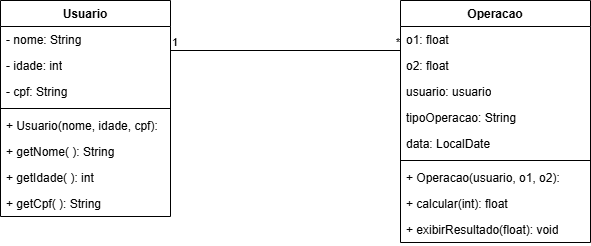

The diagram above was exported from draw.io. Its source (the exported page's mxGraphModel, read from the mxfile embedded in the PNG):
<mxGraphModel dx="768" dy="349" grid="1" gridSize="10" guides="1" tooltips="1" connect="1" arrows="1" fold="1" page="1" pageScale="1" pageWidth="827" pageHeight="1169" math="0" shadow="0">
  <root>
    <mxCell id="0" />
    <mxCell id="1" parent="0" />
    <mxCell id="myhtN_MyuB08DWC7KMss-1" value="Usuario" style="swimlane;fontStyle=1;align=center;verticalAlign=top;childLayout=stackLayout;horizontal=1;startSize=26;horizontalStack=0;resizeParent=1;resizeParentMax=0;resizeLast=0;collapsible=1;marginBottom=0;whiteSpace=wrap;html=1;" vertex="1" parent="1">
      <mxGeometry x="120" y="120" width="170" height="216" as="geometry" />
    </mxCell>
    <mxCell id="myhtN_MyuB08DWC7KMss-2" value="- nome: String" style="text;strokeColor=none;fillColor=none;align=left;verticalAlign=top;spacingLeft=4;spacingRight=4;overflow=hidden;rotatable=0;points=[[0,0.5],[1,0.5]];portConstraint=eastwest;whiteSpace=wrap;html=1;" vertex="1" parent="myhtN_MyuB08DWC7KMss-1">
      <mxGeometry y="26" width="170" height="26" as="geometry" />
    </mxCell>
    <mxCell id="myhtN_MyuB08DWC7KMss-22" value="- idade: int&lt;div&gt;&lt;br&gt;&lt;/div&gt;" style="text;strokeColor=none;fillColor=none;align=left;verticalAlign=top;spacingLeft=4;spacingRight=4;overflow=hidden;rotatable=0;points=[[0,0.5],[1,0.5]];portConstraint=eastwest;whiteSpace=wrap;html=1;" vertex="1" parent="myhtN_MyuB08DWC7KMss-1">
      <mxGeometry y="52" width="170" height="26" as="geometry" />
    </mxCell>
    <mxCell id="myhtN_MyuB08DWC7KMss-23" value="- cpf: String" style="text;strokeColor=none;fillColor=none;align=left;verticalAlign=top;spacingLeft=4;spacingRight=4;overflow=hidden;rotatable=0;points=[[0,0.5],[1,0.5]];portConstraint=eastwest;whiteSpace=wrap;html=1;" vertex="1" parent="myhtN_MyuB08DWC7KMss-1">
      <mxGeometry y="78" width="170" height="26" as="geometry" />
    </mxCell>
    <mxCell id="myhtN_MyuB08DWC7KMss-3" value="" style="line;strokeWidth=1;fillColor=none;align=left;verticalAlign=middle;spacingTop=-1;spacingLeft=3;spacingRight=3;rotatable=0;labelPosition=right;points=[];portConstraint=eastwest;strokeColor=inherit;" vertex="1" parent="myhtN_MyuB08DWC7KMss-1">
      <mxGeometry y="104" width="170" height="8" as="geometry" />
    </mxCell>
    <mxCell id="myhtN_MyuB08DWC7KMss-4" value="+ Usuario(nome, idade, cpf):&amp;nbsp;" style="text;strokeColor=none;fillColor=none;align=left;verticalAlign=top;spacingLeft=4;spacingRight=4;overflow=hidden;rotatable=0;points=[[0,0.5],[1,0.5]];portConstraint=eastwest;whiteSpace=wrap;html=1;" vertex="1" parent="myhtN_MyuB08DWC7KMss-1">
      <mxGeometry y="112" width="170" height="26" as="geometry" />
    </mxCell>
    <mxCell id="myhtN_MyuB08DWC7KMss-24" value="+ getNome( ): String" style="text;strokeColor=none;fillColor=none;align=left;verticalAlign=top;spacingLeft=4;spacingRight=4;overflow=hidden;rotatable=0;points=[[0,0.5],[1,0.5]];portConstraint=eastwest;whiteSpace=wrap;html=1;" vertex="1" parent="myhtN_MyuB08DWC7KMss-1">
      <mxGeometry y="138" width="170" height="26" as="geometry" />
    </mxCell>
    <mxCell id="myhtN_MyuB08DWC7KMss-28" value="+ getIdade( ): int" style="text;strokeColor=none;fillColor=none;align=left;verticalAlign=top;spacingLeft=4;spacingRight=4;overflow=hidden;rotatable=0;points=[[0,0.5],[1,0.5]];portConstraint=eastwest;whiteSpace=wrap;html=1;" vertex="1" parent="myhtN_MyuB08DWC7KMss-1">
      <mxGeometry y="164" width="170" height="26" as="geometry" />
    </mxCell>
    <mxCell id="myhtN_MyuB08DWC7KMss-29" value="+ getCpf( ): String" style="text;strokeColor=none;fillColor=none;align=left;verticalAlign=top;spacingLeft=4;spacingRight=4;overflow=hidden;rotatable=0;points=[[0,0.5],[1,0.5]];portConstraint=eastwest;whiteSpace=wrap;html=1;" vertex="1" parent="myhtN_MyuB08DWC7KMss-1">
      <mxGeometry y="190" width="170" height="26" as="geometry" />
    </mxCell>
    <mxCell id="myhtN_MyuB08DWC7KMss-9" value="Operacao" style="swimlane;fontStyle=1;align=center;verticalAlign=top;childLayout=stackLayout;horizontal=1;startSize=26;horizontalStack=0;resizeParent=1;resizeParentMax=0;resizeLast=0;collapsible=1;marginBottom=0;whiteSpace=wrap;html=1;" vertex="1" parent="1">
      <mxGeometry x="520" y="120" width="190" height="242" as="geometry" />
    </mxCell>
    <mxCell id="myhtN_MyuB08DWC7KMss-10" value="o1: float" style="text;strokeColor=none;fillColor=none;align=left;verticalAlign=top;spacingLeft=4;spacingRight=4;overflow=hidden;rotatable=0;points=[[0,0.5],[1,0.5]];portConstraint=eastwest;whiteSpace=wrap;html=1;" vertex="1" parent="myhtN_MyuB08DWC7KMss-9">
      <mxGeometry y="26" width="190" height="26" as="geometry" />
    </mxCell>
    <mxCell id="myhtN_MyuB08DWC7KMss-30" value="o2: float" style="text;strokeColor=none;fillColor=none;align=left;verticalAlign=top;spacingLeft=4;spacingRight=4;overflow=hidden;rotatable=0;points=[[0,0.5],[1,0.5]];portConstraint=eastwest;whiteSpace=wrap;html=1;" vertex="1" parent="myhtN_MyuB08DWC7KMss-9">
      <mxGeometry y="52" width="190" height="26" as="geometry" />
    </mxCell>
    <mxCell id="myhtN_MyuB08DWC7KMss-31" value="usuario: usuario" style="text;strokeColor=none;fillColor=none;align=left;verticalAlign=top;spacingLeft=4;spacingRight=4;overflow=hidden;rotatable=0;points=[[0,0.5],[1,0.5]];portConstraint=eastwest;whiteSpace=wrap;html=1;" vertex="1" parent="myhtN_MyuB08DWC7KMss-9">
      <mxGeometry y="78" width="190" height="26" as="geometry" />
    </mxCell>
    <mxCell id="myhtN_MyuB08DWC7KMss-33" value="tipoOperacao: String" style="text;strokeColor=none;fillColor=none;align=left;verticalAlign=top;spacingLeft=4;spacingRight=4;overflow=hidden;rotatable=0;points=[[0,0.5],[1,0.5]];portConstraint=eastwest;whiteSpace=wrap;html=1;" vertex="1" parent="myhtN_MyuB08DWC7KMss-9">
      <mxGeometry y="104" width="190" height="26" as="geometry" />
    </mxCell>
    <mxCell id="myhtN_MyuB08DWC7KMss-32" value="data: LocalDate" style="text;strokeColor=none;fillColor=none;align=left;verticalAlign=top;spacingLeft=4;spacingRight=4;overflow=hidden;rotatable=0;points=[[0,0.5],[1,0.5]];portConstraint=eastwest;whiteSpace=wrap;html=1;" vertex="1" parent="myhtN_MyuB08DWC7KMss-9">
      <mxGeometry y="130" width="190" height="26" as="geometry" />
    </mxCell>
    <mxCell id="myhtN_MyuB08DWC7KMss-11" value="" style="line;strokeWidth=1;fillColor=none;align=left;verticalAlign=middle;spacingTop=-1;spacingLeft=3;spacingRight=3;rotatable=0;labelPosition=right;points=[];portConstraint=eastwest;strokeColor=inherit;" vertex="1" parent="myhtN_MyuB08DWC7KMss-9">
      <mxGeometry y="156" width="190" height="8" as="geometry" />
    </mxCell>
    <mxCell id="myhtN_MyuB08DWC7KMss-12" value="+ Operacao(usuario, o1, o2):" style="text;strokeColor=none;fillColor=none;align=left;verticalAlign=top;spacingLeft=4;spacingRight=4;overflow=hidden;rotatable=0;points=[[0,0.5],[1,0.5]];portConstraint=eastwest;whiteSpace=wrap;html=1;" vertex="1" parent="myhtN_MyuB08DWC7KMss-9">
      <mxGeometry y="164" width="190" height="26" as="geometry" />
    </mxCell>
    <mxCell id="myhtN_MyuB08DWC7KMss-34" value="+ calcular(int): float" style="text;strokeColor=none;fillColor=none;align=left;verticalAlign=top;spacingLeft=4;spacingRight=4;overflow=hidden;rotatable=0;points=[[0,0.5],[1,0.5]];portConstraint=eastwest;whiteSpace=wrap;html=1;" vertex="1" parent="myhtN_MyuB08DWC7KMss-9">
      <mxGeometry y="190" width="190" height="26" as="geometry" />
    </mxCell>
    <mxCell id="myhtN_MyuB08DWC7KMss-36" value="+ exibirResultado(float): void" style="text;strokeColor=none;fillColor=none;align=left;verticalAlign=top;spacingLeft=4;spacingRight=4;overflow=hidden;rotatable=0;points=[[0,0.5],[1,0.5]];portConstraint=eastwest;whiteSpace=wrap;html=1;" vertex="1" parent="myhtN_MyuB08DWC7KMss-9">
      <mxGeometry y="216" width="190" height="26" as="geometry" />
    </mxCell>
    <mxCell id="myhtN_MyuB08DWC7KMss-18" value="" style="endArrow=none;html=1;edgeStyle=orthogonalEdgeStyle;rounded=0;exitX=1;exitY=0.923;exitDx=0;exitDy=0;exitPerimeter=0;entryX=0;entryY=0.923;entryDx=0;entryDy=0;entryPerimeter=0;" edge="1" parent="1" source="myhtN_MyuB08DWC7KMss-2" target="myhtN_MyuB08DWC7KMss-10">
      <mxGeometry relative="1" as="geometry">
        <mxPoint x="330" y="170" as="sourcePoint" />
        <mxPoint x="490" y="170" as="targetPoint" />
      </mxGeometry>
    </mxCell>
    <mxCell id="myhtN_MyuB08DWC7KMss-19" value="1" style="edgeLabel;resizable=0;html=1;align=left;verticalAlign=bottom;" connectable="0" vertex="1" parent="myhtN_MyuB08DWC7KMss-18">
      <mxGeometry x="-1" relative="1" as="geometry" />
    </mxCell>
    <mxCell id="myhtN_MyuB08DWC7KMss-20" value="*" style="edgeLabel;resizable=0;html=1;align=right;verticalAlign=bottom;" connectable="0" vertex="1" parent="myhtN_MyuB08DWC7KMss-18">
      <mxGeometry x="1" relative="1" as="geometry" />
    </mxCell>
  </root>
</mxGraphModel>